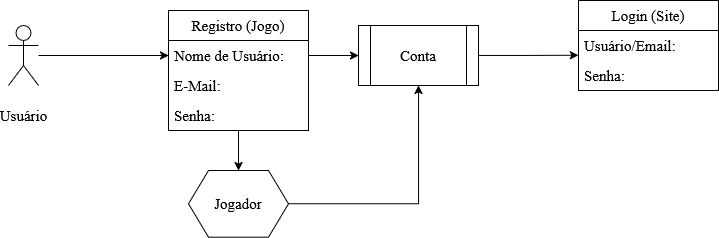

The diagram above was exported from draw.io. Its source (the exported page's mxGraphModel, read from the mxfile embedded in the PNG):
<mxGraphModel dx="1153" dy="662" grid="1" gridSize="10" guides="1" tooltips="1" connect="1" arrows="1" fold="1" page="1" pageScale="1" pageWidth="827" pageHeight="1169" math="0" shadow="0">
  <root>
    <mxCell id="0" />
    <mxCell id="1" parent="0" />
    <mxCell id="3miG03PNv8JlRzbOdWzG-25" edge="1" parent="1" source="3miG03PNv8JlRzbOdWzG-1" style="edgeStyle=orthogonalEdgeStyle;rounded=0;orthogonalLoop=1;jettySize=auto;html=1;entryX=0.5;entryY=1;entryDx=0;entryDy=0;" target="3miG03PNv8JlRzbOdWzG-6" value=" ">
      <mxGeometry relative="1" as="geometry" />
    </mxCell>
    <mxCell id="3miG03PNv8JlRzbOdWzG-1" parent="1" style="shape=hexagon;perimeter=hexagonPerimeter2;whiteSpace=wrap;html=1;fixedSize=1;fontSize=15;fontFamily=Times New Roman;" value="Jogador" vertex="1">
      <mxGeometry height="66.67" width="100" x="210" y="340" as="geometry" />
    </mxCell>
    <mxCell id="3miG03PNv8JlRzbOdWzG-15" edge="1" parent="1" source="3miG03PNv8JlRzbOdWzG-4" style="edgeStyle=orthogonalEdgeStyle;rounded=0;orthogonalLoop=1;jettySize=auto;html=1;entryX=0;entryY=0.5;entryDx=0;entryDy=0;" target="3miG03PNv8JlRzbOdWzG-10">
      <mxGeometry relative="1" as="geometry" />
    </mxCell>
    <mxCell id="3miG03PNv8JlRzbOdWzG-4" parent="1" style="shape=umlActor;verticalLabelPosition=bottom;verticalAlign=middle;html=1;outlineConnect=0;fontFamily=Times New Roman;fontSize=15;fontColor=default;fontStyle=0;align=center;" value="Usuário" vertex="1">
      <mxGeometry height="60" width="30" x="30" y="195" as="geometry" />
    </mxCell>
    <mxCell id="3miG03PNv8JlRzbOdWzG-6" parent="1" style="shape=process;whiteSpace=wrap;html=1;backgroundOutline=1;fontFamily=Times New Roman;fontSize=15;fontColor=default;fontStyle=0;align=center;verticalAlign=middle;" value="Conta" vertex="1">
      <mxGeometry height="60" width="120" x="380" y="195" as="geometry" />
    </mxCell>
    <mxCell id="3miG03PNv8JlRzbOdWzG-24" edge="1" parent="1" source="3miG03PNv8JlRzbOdWzG-9" style="edgeStyle=orthogonalEdgeStyle;rounded=0;orthogonalLoop=1;jettySize=auto;html=1;entryX=0.5;entryY=0;entryDx=0;entryDy=0;" target="3miG03PNv8JlRzbOdWzG-1">
      <mxGeometry relative="1" as="geometry" />
    </mxCell>
    <mxCell id="3miG03PNv8JlRzbOdWzG-9" parent="1" style="swimlane;fontStyle=0;childLayout=stackLayout;horizontal=1;startSize=30;horizontalStack=0;resizeParent=1;resizeParentMax=0;resizeLast=0;collapsible=1;marginBottom=0;whiteSpace=wrap;html=1;fontFamily=Times New Roman;fontSize=15;fontColor=default;align=center;verticalAlign=middle;" value="Registro (Jogo)" vertex="1">
      <mxGeometry height="120" width="140" x="190" y="180" as="geometry" />
    </mxCell>
    <mxCell id="3miG03PNv8JlRzbOdWzG-10" parent="3miG03PNv8JlRzbOdWzG-9" style="text;strokeColor=none;fillColor=none;align=left;verticalAlign=middle;spacingLeft=4;spacingRight=4;overflow=hidden;points=[[0,0.5],[1,0.5]];portConstraint=eastwest;rotatable=0;whiteSpace=wrap;html=1;fontFamily=Times New Roman;fontSize=15;fontColor=default;fontStyle=0;" value="Nome de Usuário:" vertex="1">
      <mxGeometry height="30" width="140" y="30" as="geometry" />
    </mxCell>
    <mxCell id="3miG03PNv8JlRzbOdWzG-11" parent="3miG03PNv8JlRzbOdWzG-9" style="text;strokeColor=none;fillColor=none;align=left;verticalAlign=middle;spacingLeft=4;spacingRight=4;overflow=hidden;points=[[0,0.5],[1,0.5]];portConstraint=eastwest;rotatable=0;whiteSpace=wrap;html=1;fontFamily=Times New Roman;fontSize=15;fontColor=default;fontStyle=0;" value="E-Mail:" vertex="1">
      <mxGeometry height="30" width="140" y="60" as="geometry" />
    </mxCell>
    <mxCell id="3miG03PNv8JlRzbOdWzG-35" parent="3miG03PNv8JlRzbOdWzG-9" style="text;strokeColor=none;fillColor=none;align=left;verticalAlign=middle;spacingLeft=4;spacingRight=4;overflow=hidden;points=[[0,0.5],[1,0.5]];portConstraint=eastwest;rotatable=0;whiteSpace=wrap;html=1;fontFamily=Times New Roman;fontSize=15;fontColor=default;fontStyle=0;" value="Senha:" vertex="1">
      <mxGeometry height="30" width="140" y="90" as="geometry" />
    </mxCell>
    <mxCell id="3miG03PNv8JlRzbOdWzG-16" edge="1" parent="1" source="3miG03PNv8JlRzbOdWzG-10" style="edgeStyle=orthogonalEdgeStyle;rounded=0;orthogonalLoop=1;jettySize=auto;html=1;entryX=0;entryY=0.5;entryDx=0;entryDy=0;" target="3miG03PNv8JlRzbOdWzG-6">
      <mxGeometry relative="1" as="geometry" />
    </mxCell>
    <mxCell id="3miG03PNv8JlRzbOdWzG-31" parent="1" style="swimlane;fontStyle=0;childLayout=stackLayout;horizontal=1;startSize=30;horizontalStack=0;resizeParent=1;resizeParentMax=0;resizeLast=0;collapsible=1;marginBottom=0;whiteSpace=wrap;html=1;fontFamily=Times New Roman;fontSize=15;fontColor=default;align=center;verticalAlign=middle;" value="Login (Site)" vertex="1">
      <mxGeometry height="90" width="140" x="600" y="170" as="geometry" />
    </mxCell>
    <mxCell id="3miG03PNv8JlRzbOdWzG-32" parent="3miG03PNv8JlRzbOdWzG-31" style="text;strokeColor=none;fillColor=none;align=left;verticalAlign=middle;spacingLeft=4;spacingRight=4;overflow=hidden;points=[[0,0.5],[1,0.5]];portConstraint=eastwest;rotatable=0;whiteSpace=wrap;html=1;fontFamily=Times New Roman;fontSize=15;fontColor=default;fontStyle=0;" value="Usuário/Email:" vertex="1">
      <mxGeometry height="30" width="140" y="30" as="geometry" />
    </mxCell>
    <mxCell id="3miG03PNv8JlRzbOdWzG-33" parent="3miG03PNv8JlRzbOdWzG-31" style="text;strokeColor=none;fillColor=none;align=left;verticalAlign=middle;spacingLeft=4;spacingRight=4;overflow=hidden;points=[[0,0.5],[1,0.5]];portConstraint=eastwest;rotatable=0;whiteSpace=wrap;html=1;fontFamily=Times New Roman;fontSize=15;fontColor=default;fontStyle=0;" value="Senha:" vertex="1">
      <mxGeometry height="30" width="140" y="60" as="geometry" />
    </mxCell>
    <mxCell id="3miG03PNv8JlRzbOdWzG-36" edge="1" parent="1" source="3miG03PNv8JlRzbOdWzG-6" style="edgeStyle=orthogonalEdgeStyle;rounded=0;orthogonalLoop=1;jettySize=auto;html=1;entryX=0;entryY=0.827;entryDx=0;entryDy=0;entryPerimeter=0;" target="3miG03PNv8JlRzbOdWzG-32">
      <mxGeometry relative="1" as="geometry" />
    </mxCell>
  </root>
</mxGraphModel>